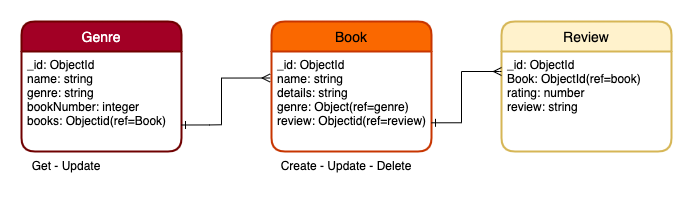

The diagram above was exported from draw.io. Its source (the exported page's mxGraphModel, read from the mxfile embedded in the PNG):
<mxGraphModel dx="3964" dy="1247" grid="1" gridSize="10" guides="1" tooltips="1" connect="1" arrows="1" fold="1" page="1" pageScale="1" pageWidth="850" pageHeight="1100" math="0" shadow="0">
  <root>
    <mxCell id="0" />
    <mxCell id="1" parent="0" />
    <mxCell id="2" value="Book" style="swimlane;childLayout=stackLayout;horizontal=1;startSize=30;horizontalStack=0;rounded=1;fontSize=14;fontStyle=0;strokeWidth=2;resizeParent=0;resizeLast=1;shadow=0;dashed=0;align=center;fillColor=#fa6800;fontColor=#000000;strokeColor=#C73500;" vertex="1" parent="1">
      <mxGeometry x="340" y="465" width="160" height="130" as="geometry" />
    </mxCell>
    <mxCell id="3" value="_id: ObjectId&#10;name: string&#10;details: string&#10;genre: Object(ref=genre)&#10;review: Objectid(ref=review) " style="align=left;strokeColor=none;fillColor=none;spacingLeft=4;fontSize=12;verticalAlign=top;resizable=0;rotatable=0;part=1;" vertex="1" parent="2">
      <mxGeometry y="30" width="160" height="100" as="geometry" />
    </mxCell>
    <mxCell id="4" value="Review" style="swimlane;childLayout=stackLayout;horizontal=1;startSize=30;horizontalStack=0;rounded=1;fontSize=14;fontStyle=0;strokeWidth=2;resizeParent=0;resizeLast=1;shadow=0;dashed=0;align=center;fillColor=#fff2cc;strokeColor=#d6b656;" vertex="1" parent="1">
      <mxGeometry x="570" y="465" width="170" height="130" as="geometry" />
    </mxCell>
    <mxCell id="5" value="_id: ObjectId&#10;Book: ObjectId(ref=book)&#10;rating: number&#10;review: string&#10;" style="align=left;strokeColor=none;fillColor=none;spacingLeft=4;fontSize=12;verticalAlign=top;resizable=0;rotatable=0;part=1;" vertex="1" parent="4">
      <mxGeometry y="30" width="170" height="100" as="geometry" />
    </mxCell>
    <mxCell id="6" value="Genre" style="swimlane;childLayout=stackLayout;horizontal=1;startSize=30;horizontalStack=0;rounded=1;fontSize=14;fontStyle=0;strokeWidth=2;resizeParent=0;resizeLast=1;shadow=0;dashed=0;align=center;fillColor=#a20025;strokeColor=#6F0000;fontColor=#ffffff;" vertex="1" parent="1">
      <mxGeometry x="90" y="465" width="160" height="130" as="geometry" />
    </mxCell>
    <mxCell id="7" value="_id: ObjectId&#10;name: string&#10;genre: string &#10;bookNumber: integer&#10;books: Objectid(ref=Book) " style="align=left;strokeColor=none;fillColor=none;spacingLeft=4;fontSize=12;verticalAlign=top;resizable=0;rotatable=0;part=1;" vertex="1" parent="6">
      <mxGeometry y="30" width="160" height="100" as="geometry" />
    </mxCell>
    <mxCell id="8" value="Get - Update" style="text;html=1;strokeColor=none;fillColor=none;align=center;verticalAlign=middle;whiteSpace=wrap;rounded=0;" vertex="1" parent="1">
      <mxGeometry x="90" y="595" width="90" height="30" as="geometry" />
    </mxCell>
    <mxCell id="9" value="Create - Update - Delete" style="text;html=1;strokeColor=none;fillColor=none;align=center;verticalAlign=middle;whiteSpace=wrap;rounded=0;" vertex="1" parent="1">
      <mxGeometry x="340" y="595" width="150" height="30" as="geometry" />
    </mxCell>
    <mxCell id="10" style="edgeStyle=orthogonalEdgeStyle;rounded=0;orthogonalLoop=1;jettySize=auto;html=1;fontColor=default;startArrow=ERone;startFill=0;endArrow=ERmany;endFill=0;exitX=1;exitY=0.713;exitDx=0;exitDy=0;exitPerimeter=0;" edge="1" source="3" parent="1">
      <mxGeometry relative="1" as="geometry">
        <mxPoint x="270" y="545" as="sourcePoint" />
        <mxPoint x="570" y="515" as="targetPoint" />
        <Array as="points">
          <mxPoint x="530" y="566" />
          <mxPoint x="530" y="515" />
          <mxPoint x="568" y="515" />
        </Array>
      </mxGeometry>
    </mxCell>
    <mxCell id="11" style="edgeStyle=orthogonalEdgeStyle;rounded=0;orthogonalLoop=1;jettySize=auto;html=1;fontColor=default;startArrow=ERone;startFill=0;endArrow=ERmany;endFill=0;entryX=-0.009;entryY=0.203;entryDx=0;entryDy=0;exitX=1.013;exitY=0.573;exitDx=0;exitDy=0;exitPerimeter=0;entryPerimeter=0;" edge="1" parent="1">
      <mxGeometry relative="1" as="geometry">
        <mxPoint x="250" y="568.5" as="sourcePoint" />
        <mxPoint x="338.5599999999995" y="521.5" as="targetPoint" />
        <Array as="points">
          <mxPoint x="278" y="568.2" />
          <mxPoint x="290" y="568.2" />
          <mxPoint x="290" y="521.2" />
        </Array>
      </mxGeometry>
    </mxCell>
  </root>
</mxGraphModel>